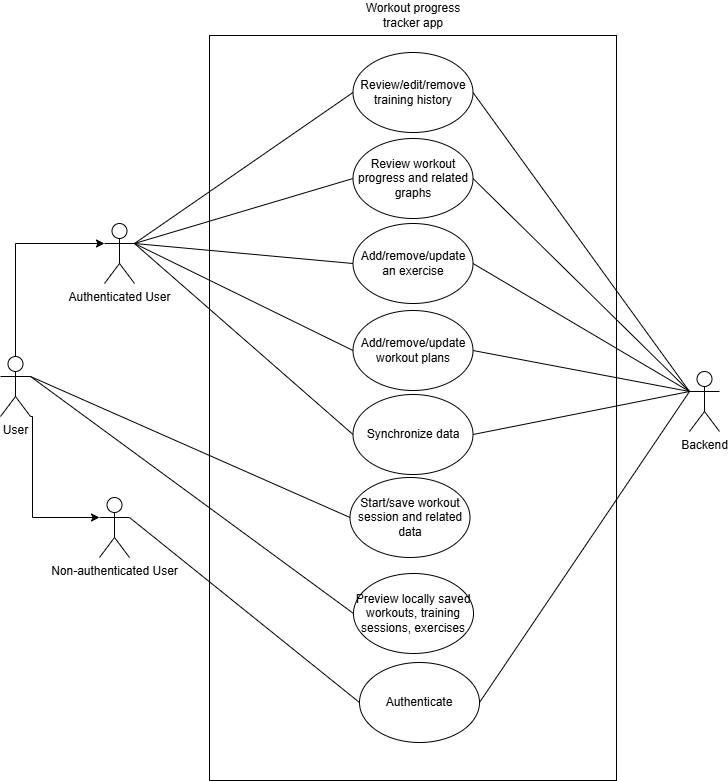

The diagram above was exported from draw.io. Its source (the exported page's mxGraphModel, read from the mxfile embedded in the PNG):
<mxGraphModel dx="933" dy="479" grid="0" gridSize="10" guides="1" tooltips="1" connect="1" arrows="1" fold="1" page="1" pageScale="1" pageWidth="850" pageHeight="1100" background="light-dark(#FFFFFF,#FFFFFF)" math="0" shadow="0">
  <root>
    <mxCell id="0" />
    <mxCell id="1" parent="0" />
    <mxCell id="S5Ny3bAKd17XC2hBX4w4-2" parent="1" style="shape=umlActor;verticalLabelPosition=bottom;verticalAlign=top;html=1;fillColor=light-dark(#FFFFFF,#FFFFFF);strokeColor=light-dark(#000000,#000000);fontColor=light-dark(#000000,#000000);" value="Backend" vertex="1">
      <mxGeometry height="60" width="30" x="695" y="419" as="geometry" />
    </mxCell>
    <mxCell id="S5Ny3bAKd17XC2hBX4w4-6" parent="1" style="rounded=0;whiteSpace=wrap;html=1;fillColor=light-dark(#FFFFFF,#FFFFFF);strokeColor=light-dark(#000000,#000000);" value="" vertex="1">
      <mxGeometry height="745" width="407" x="215" y="83" as="geometry" />
    </mxCell>
    <mxCell id="S5Ny3bAKd17XC2hBX4w4-7" parent="1" style="text;html=1;whiteSpace=wrap;strokeColor=none;fillColor=none;align=center;verticalAlign=middle;rounded=0;fontColor=light-dark(#000000,#000000);" value="Workout progress tracker app" vertex="1">
      <mxGeometry height="30" width="126" x="355.5" y="48" as="geometry" />
    </mxCell>
    <mxCell id="S5Ny3bAKd17XC2hBX4w4-8" parent="1" style="ellipse;whiteSpace=wrap;html=1;" value="Review/edit/remove training history" vertex="1">
      <mxGeometry height="80" width="120" x="358.5" y="100" as="geometry" />
    </mxCell>
    <mxCell id="S5Ny3bAKd17XC2hBX4w4-9" parent="1" style="ellipse;whiteSpace=wrap;html=1;" value="Review workout progress and related graphs" vertex="1">
      <mxGeometry height="80" width="120" x="358.5" y="186" as="geometry" />
    </mxCell>
    <mxCell id="S5Ny3bAKd17XC2hBX4w4-10" parent="1" style="ellipse;whiteSpace=wrap;html=1;" value="Add/remove/update an exercise" vertex="1">
      <mxGeometry height="80" width="120" x="358.5" y="271" as="geometry" />
    </mxCell>
    <mxCell id="S5Ny3bAKd17XC2hBX4w4-11" parent="1" style="ellipse;whiteSpace=wrap;html=1;" value="Add/remove/update workout plans" vertex="1">
      <mxGeometry height="80" width="120" x="358.5" y="358" as="geometry" />
    </mxCell>
    <mxCell id="S5Ny3bAKd17XC2hBX4w4-12" parent="1" style="ellipse;whiteSpace=wrap;html=1;" value="Start/save workout session and related data" vertex="1">
      <mxGeometry height="80" width="120" x="355.5" y="525" as="geometry" />
    </mxCell>
    <mxCell id="bQ3INLQ0cJ_01I7THtvP-1" edge="1" parent="1" source="S5Ny3bAKd17XC2hBX4w4-16" style="rounded=0;orthogonalLoop=1;jettySize=auto;html=1;exitX=1;exitY=0.3333333333333333;exitDx=0;exitDy=0;exitPerimeter=0;entryX=0;entryY=0.5;entryDx=0;entryDy=0;endArrow=none;endFill=0;" target="S5Ny3bAKd17XC2hBX4w4-12">
      <mxGeometry relative="1" as="geometry" />
    </mxCell>
    <mxCell id="bQ3INLQ0cJ_01I7THtvP-2" edge="1" parent="1" source="S5Ny3bAKd17XC2hBX4w4-16" style="rounded=0;orthogonalLoop=1;jettySize=auto;html=1;exitX=1;exitY=0.3333333333333333;exitDx=0;exitDy=0;exitPerimeter=0;entryX=0;entryY=0.5;entryDx=0;entryDy=0;endArrow=none;endFill=0;" target="incPeOUw5dsslNAWLbD1-7">
      <mxGeometry relative="1" as="geometry" />
    </mxCell>
    <mxCell id="S5Ny3bAKd17XC2hBX4w4-16" parent="1" style="shape=umlActor;verticalLabelPosition=bottom;verticalAlign=top;html=1;fillColor=light-dark(#FFFFFF,#FFFFFF);strokeColor=light-dark(#000000,#000000);fontColor=light-dark(#000000,#000000);" value="User" vertex="1">
      <mxGeometry height="60" width="30" x="6" y="404" as="geometry" />
    </mxCell>
    <mxCell id="S5Ny3bAKd17XC2hBX4w4-22" edge="1" parent="1" source="S5Ny3bAKd17XC2hBX4w4-8" style="rounded=0;orthogonalLoop=1;jettySize=auto;html=1;exitX=1;exitY=0.5;exitDx=0;exitDy=0;entryX=0;entryY=0.3333333333333333;entryDx=0;entryDy=0;entryPerimeter=0;endArrow=none;endFill=0;" target="S5Ny3bAKd17XC2hBX4w4-2">
      <mxGeometry relative="1" as="geometry" />
    </mxCell>
    <mxCell id="S5Ny3bAKd17XC2hBX4w4-23" edge="1" parent="1" source="S5Ny3bAKd17XC2hBX4w4-9" style="rounded=0;orthogonalLoop=1;jettySize=auto;html=1;exitX=1;exitY=0.5;exitDx=0;exitDy=0;entryX=0;entryY=0.3333333333333333;entryDx=0;entryDy=0;entryPerimeter=0;endArrow=none;endFill=0;" target="S5Ny3bAKd17XC2hBX4w4-2">
      <mxGeometry relative="1" as="geometry" />
    </mxCell>
    <mxCell id="S5Ny3bAKd17XC2hBX4w4-24" edge="1" parent="1" source="S5Ny3bAKd17XC2hBX4w4-10" style="rounded=0;orthogonalLoop=1;jettySize=auto;html=1;exitX=1;exitY=0.5;exitDx=0;exitDy=0;entryX=0;entryY=0.3333333333333333;entryDx=0;entryDy=0;entryPerimeter=0;endArrow=none;endFill=0;" target="S5Ny3bAKd17XC2hBX4w4-2">
      <mxGeometry relative="1" as="geometry" />
    </mxCell>
    <mxCell id="S5Ny3bAKd17XC2hBX4w4-25" edge="1" parent="1" source="S5Ny3bAKd17XC2hBX4w4-11" style="rounded=0;orthogonalLoop=1;jettySize=auto;html=1;exitX=1;exitY=0.5;exitDx=0;exitDy=0;entryX=0;entryY=0.3333333333333333;entryDx=0;entryDy=0;entryPerimeter=0;endArrow=none;endFill=0;" target="S5Ny3bAKd17XC2hBX4w4-2">
      <mxGeometry relative="1" as="geometry" />
    </mxCell>
    <mxCell id="S5Ny3bAKd17XC2hBX4w4-26" edge="1" parent="1" source="incPeOUw5dsslNAWLbD1-6" style="rounded=0;orthogonalLoop=1;jettySize=auto;html=1;exitX=1;exitY=0.5;exitDx=0;exitDy=0;entryX=0;entryY=0.3333333333333333;entryDx=0;entryDy=0;entryPerimeter=0;endArrow=none;endFill=0;" target="S5Ny3bAKd17XC2hBX4w4-2">
      <mxGeometry relative="1" as="geometry" />
    </mxCell>
    <mxCell id="incPeOUw5dsslNAWLbD1-9" edge="1" parent="1" source="incPeOUw5dsslNAWLbD1-1" style="rounded=0;orthogonalLoop=1;jettySize=auto;html=1;exitX=1;exitY=0.3333333333333333;exitDx=0;exitDy=0;exitPerimeter=0;entryX=0;entryY=0.5;entryDx=0;entryDy=0;endArrow=none;endFill=0;" target="S5Ny3bAKd17XC2hBX4w4-8">
      <mxGeometry relative="1" as="geometry" />
    </mxCell>
    <mxCell id="incPeOUw5dsslNAWLbD1-10" edge="1" parent="1" source="incPeOUw5dsslNAWLbD1-1" style="rounded=0;orthogonalLoop=1;jettySize=auto;html=1;exitX=1;exitY=0.3333333333333333;exitDx=0;exitDy=0;exitPerimeter=0;entryX=0;entryY=0.5;entryDx=0;entryDy=0;endArrow=none;endFill=0;" target="S5Ny3bAKd17XC2hBX4w4-9">
      <mxGeometry relative="1" as="geometry" />
    </mxCell>
    <mxCell id="incPeOUw5dsslNAWLbD1-11" edge="1" parent="1" source="incPeOUw5dsslNAWLbD1-1" style="rounded=0;orthogonalLoop=1;jettySize=auto;html=1;exitX=1;exitY=0.3333333333333333;exitDx=0;exitDy=0;exitPerimeter=0;entryX=0;entryY=0.5;entryDx=0;entryDy=0;endArrow=none;endFill=0;" target="S5Ny3bAKd17XC2hBX4w4-10">
      <mxGeometry relative="1" as="geometry" />
    </mxCell>
    <mxCell id="incPeOUw5dsslNAWLbD1-12" edge="1" parent="1" source="incPeOUw5dsslNAWLbD1-1" style="rounded=0;orthogonalLoop=1;jettySize=auto;html=1;exitX=1;exitY=0.3333333333333333;exitDx=0;exitDy=0;exitPerimeter=0;entryX=0;entryY=0.5;entryDx=0;entryDy=0;endArrow=none;endFill=0;" target="S5Ny3bAKd17XC2hBX4w4-11">
      <mxGeometry relative="1" as="geometry" />
    </mxCell>
    <mxCell id="incPeOUw5dsslNAWLbD1-21" edge="1" parent="1" source="incPeOUw5dsslNAWLbD1-1" style="rounded=0;orthogonalLoop=1;jettySize=auto;html=1;exitX=1;exitY=0.3333333333333333;exitDx=0;exitDy=0;exitPerimeter=0;entryX=0;entryY=0.5;entryDx=0;entryDy=0;endArrow=none;endFill=0;" target="incPeOUw5dsslNAWLbD1-6">
      <mxGeometry relative="1" as="geometry" />
    </mxCell>
    <mxCell id="incPeOUw5dsslNAWLbD1-1" parent="1" style="shape=umlActor;verticalLabelPosition=bottom;verticalAlign=top;html=1;outlineConnect=0;" value="Authenticated User" vertex="1">
      <mxGeometry height="60" width="30" x="110" y="271" as="geometry" />
    </mxCell>
    <mxCell id="incPeOUw5dsslNAWLbD1-16" edge="1" parent="1" source="incPeOUw5dsslNAWLbD1-3" style="rounded=0;orthogonalLoop=1;jettySize=auto;html=1;exitX=1;exitY=0.3333333333333333;exitDx=0;exitDy=0;exitPerimeter=0;entryX=0;entryY=0.5;entryDx=0;entryDy=0;endArrow=none;endFill=0;" target="incPeOUw5dsslNAWLbD1-8">
      <mxGeometry relative="1" as="geometry" />
    </mxCell>
    <mxCell id="incPeOUw5dsslNAWLbD1-3" parent="1" style="shape=umlActor;verticalLabelPosition=bottom;verticalAlign=top;html=1;outlineConnect=0;" value="Non-authenticated User" vertex="1">
      <mxGeometry height="60" width="30" x="105" y="545" as="geometry" />
    </mxCell>
    <mxCell id="incPeOUw5dsslNAWLbD1-4" edge="1" parent="1" source="S5Ny3bAKd17XC2hBX4w4-16" style="edgeStyle=orthogonalEdgeStyle;rounded=0;orthogonalLoop=1;jettySize=auto;html=1;exitX=0.5;exitY=0;exitDx=0;exitDy=0;exitPerimeter=0;entryX=0;entryY=0.3333333333333333;entryDx=0;entryDy=0;entryPerimeter=0;" target="incPeOUw5dsslNAWLbD1-1">
      <mxGeometry relative="1" as="geometry" />
    </mxCell>
    <mxCell id="incPeOUw5dsslNAWLbD1-5" edge="1" parent="1" source="S5Ny3bAKd17XC2hBX4w4-16" style="edgeStyle=orthogonalEdgeStyle;rounded=0;orthogonalLoop=1;jettySize=auto;html=1;entryX=0;entryY=0.3333333333333333;entryDx=0;entryDy=0;entryPerimeter=0;exitX=1;exitY=1;exitDx=0;exitDy=0;exitPerimeter=0;" target="incPeOUw5dsslNAWLbD1-3">
      <mxGeometry relative="1" as="geometry">
        <Array as="points">
          <mxPoint x="38" y="464" />
          <mxPoint x="38" y="565" />
        </Array>
        <mxPoint x="38" y="522" as="sourcePoint" />
      </mxGeometry>
    </mxCell>
    <mxCell id="incPeOUw5dsslNAWLbD1-6" parent="1" style="ellipse;whiteSpace=wrap;html=1;" value="Synchronize data" vertex="1">
      <mxGeometry height="80" width="120" x="358.5" y="442" as="geometry" />
    </mxCell>
    <mxCell id="incPeOUw5dsslNAWLbD1-7" parent="1" style="ellipse;whiteSpace=wrap;html=1;" value="Preview locally saved workouts, training sessions, exercises" vertex="1">
      <mxGeometry height="80" width="120" x="359" y="621" as="geometry" />
    </mxCell>
    <mxCell id="incPeOUw5dsslNAWLbD1-8" parent="1" style="ellipse;whiteSpace=wrap;html=1;" value="Authenticate" vertex="1">
      <mxGeometry height="80" width="120" x="365" y="710" as="geometry" />
    </mxCell>
    <mxCell id="incPeOUw5dsslNAWLbD1-20" edge="1" parent="1" source="incPeOUw5dsslNAWLbD1-8" style="rounded=0;orthogonalLoop=1;jettySize=auto;html=1;exitX=1;exitY=0.5;exitDx=0;exitDy=0;entryX=0;entryY=0.3333333333333333;entryDx=0;entryDy=0;entryPerimeter=0;endArrow=none;endFill=0;" target="S5Ny3bAKd17XC2hBX4w4-2">
      <mxGeometry relative="1" as="geometry" />
    </mxCell>
  </root>
</mxGraphModel>